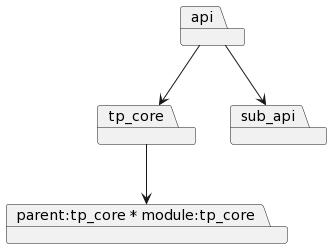

The diagram above was rendered by PlantUML. Its source (embedded in the PNG):
@startuml
package "api"
package "tp_core"
package "sub_api"
package "parent:tp_core * module:tp_core"
"api"-->"tp_core"
"api"-->"sub_api"
"tp_core"-->"parent:tp_core * module:tp_core"
@enduml